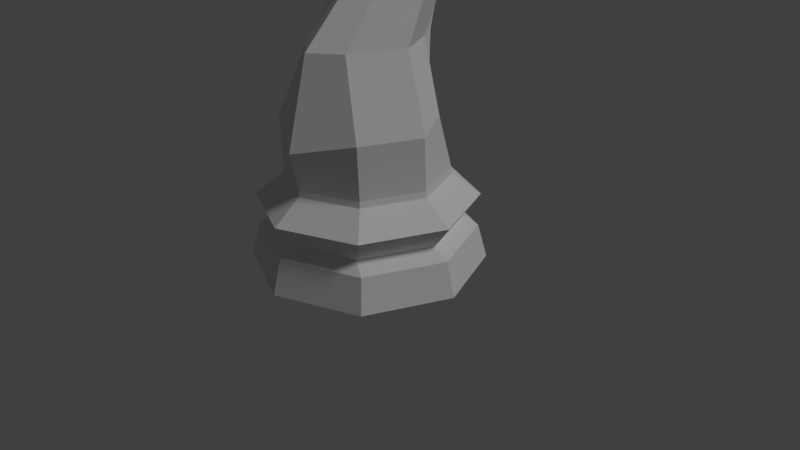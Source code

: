 # Source: chess_knight_lowpoly.blend  (saved by Blender 2.78.0; exported with 4.5.12 LTS)
import bpy
from mathutils import Matrix  # noqa: F401  (used for matrix-valued properties, if any)

bpy.ops.wm.read_factory_settings(use_empty=True)
scene = bpy.context.scene
scene.name = 'Scene'

# ---- collections
col_collection_1 = bpy.data.collections.new('Collection 1'); scene.collection.children.link(col_collection_1)

# ---- world
world_world = bpy.data.worlds.new('World'); scene.world = world_world
world_world.color = (0.05088, 0.05088, 0.05088)
world_world.use_sun_shadow = False
world_world.sun_shadow_jitter_overblur = 0.0
world_world.cycles.sampling_method = 'MANUAL'

# ---- cameras
cam_camera = bpy.data.cameras.new('Camera')
cam_camera.clip_end = 100.0
cam_camera.lens = 35.0
cam_camera.sensor_width = 32.0
cam_camera.sensor_height = 18.0
cam_camera.ortho_scale = 7.314
cam_camera.dof.focus_distance = 0.0
cam_camera.dof.aperture_fstop = 128.0

# ---- lights
light_lamp = bpy.data.lights.new('Lamp', 'SUN')
light_lamp.transmission_factor = 0.0
light_lamp.cutoff_distance = 30.0
light_lamp.angle = 0.1993
light_lamp.energy = 1.0
light_lamp.shadow_buffer_clip_start = 1.001
light_lamp.shadow_soft_size = 0.1
light_lamp.shadow_cascade_max_distance = 1000.0

# ---- meshes
me_cylinder_001 = bpy.data.meshes.new('Cylinder.001')
me_cylinder_001.from_pydata([(0.0, 1.5, -1.0), (0.0, -1.16, 0.6897), (1.061, 1.061, -1.0), (0.7058, -0.7682, 0.8692), (1.5, 1.132e-07, -1.0), (1.013, -0.02771, 0.8692), (1.061, -1.061, -1.0), (0.7058, 0.5161, 0.9164), (-4.888e-07, -1.5, -1.0), (0.0, 1.065, 0.1335), (0.7187, 0.7534, 0.1335), (1.031, 2.438e-07, 0.1335), (0.7187, -0.7534, 0.1335), (0.0, -1.065, 0.1335), (1.406e-08, 1.381, -0.566), (0.9764, 0.9764, -0.566), (1.381, 1.439e-07, -0.566), (0.9764, -0.9764, -0.566), (-4.359e-07, -1.381, -0.566), (0.0, -0.337, 2.341), (0.0, 1.423, -0.1439), (0.9719, 1.007, -0.1439), (1.389, 1.576e-07, -0.1439), (0.9719, -1.007, -0.1439), (0.0, -1.423, -0.1439), (0.3211, -0.1024, 2.382), (0.5594, 0.4641, 2.483), (0.3211, 1.03, 2.584), (0.0, 1.047, 0.2111), (0.7058, 0.7405, 0.2111), (1.013, 2.566e-07, 0.2111), (0.7058, -0.7405, 0.2111), (0.0, -1.047, 0.2111), (0.3476, 0.6091, 1.79), (0.0, 1.263, -0.4495), (0.7989, 0.8932, -0.4495), (1.169, 2.265e-07, -0.4495), (0.7989, -0.8932, -0.4495), (0.0, -1.263, -0.4495), (0.6275, 0.08312, 1.79), (0.3476, -0.5924, 1.79), (0.0, -0.8722, 1.79), (0.0, -0.288, 2.584), (0.3211, -0.05591, 2.875), (0.5594, 0.3942, 3.233), (0.0, -0.5078, 2.782), (0.0, 0.1572, 3.809), (0.3211, 0.1155, 3.642), (0.3211, -0.3641, 3.081), (0.5594, -0.02466, 3.433), (0.2992, 0.7355, 3.475), (0.0, -0.749, 2.859), (0.0, -0.7136, 3.641), (0.2097, -0.7651, 3.47), (0.2097, -0.9985, 2.964), (0.3251, -0.8818, 3.217), (0.0, -1.185, 2.906), (0.0, -1.195, 3.458), (0.1219, -1.2, 3.337), (0.1001, -1.196, 3.009), (0.1858, -1.198, 3.212), (0.07953, 1.117, 2.922), (0.0861, 0.7922, 1.76), (0.1748, 0.9713, 0.2111), (0.178, 0.9881, 0.1335), (0.2407, 1.32, -0.1439), (0.1979, 1.172, -0.4495), (0.2418, 1.281, -0.566), (0.2627, 1.391, -1.0), (0.1748, 0.7291, 0.8749), (0.07953, 0.1469, 3.768), (0.05192, -0.7264, 3.599), (0.0302, -1.196, 3.428), (0.1017, 0.9172, 3.598), (0.07953, 0.8234, 3.901), (0.0, 0.8649, 3.946), (0.07953, 1.117, 2.922), (0.0861, 0.7922, 1.76), (0.0, 1.047, 0.2111), (0.1748, 0.9713, 0.2111), (0.1748, 0.7291, 0.8749), (0.07953, 0.1469, 3.768), (0.0, 0.1572, 3.809), (0.07953, 0.9232, 3.64), (0.0, 1.031, 1.755), (0.0, 1.274, 2.997), (0.0794, 1.246, 2.885), (0.0, 0.9232, 0.8613), (0.0861, 0.9709, 1.765), (0.03976, 1.084, 3.664), (0.1748, 0.8531, 0.8749), (0.0, 1.12, 3.689), (0.07953, 0.4683, 4.005), (0.0, 0.4786, 4.046), (0.07953, 1.047, 3.64), (0.0, -0.2586, 2.5), (0.3211, -0.02578, 2.716), (0.5594, 0.4592, 2.997), (0.2998, 0.8466, 3.256), (0.1009, 0.9944, 3.425), (0.07953, 1.025, 3.413), (0.07949, 1.151, 3.402), (0.3211, 0.702, 3.49), (0.07953, 0.9232, 3.64), (0.07953, 1.025, 3.413), (0.3211, 0.8446, 3.207), (0.2992, 0.7355, 3.475), (0.1017, 0.9172, 3.598), (0.1009, 0.9944, 3.425), (0.2998, 0.8466, 3.256), (0.4229, 1.13, 3.74), (0.3094, 1.234, 3.81), (0.309, 1.279, 3.711), (0.4233, 1.194, 3.614)], [], [(63, 28, 78, 79), (30, 29, 7, 5), (15, 35, 36, 16), (41, 40, 25, 19), (67, 66, 35, 15), (17, 37, 38, 18), (16, 36, 37, 17), (46, 70, 81, 82), (39, 33, 27, 26), (31, 30, 5, 3), (32, 31, 3, 1), (67, 68, 0, 14), (17, 6, 4, 16), (12, 31, 32, 13), (23, 12, 13, 24), (10, 29, 30, 11), (11, 30, 31, 12), (64, 63, 29, 10), (65, 64, 10, 21), (22, 11, 12, 23), (21, 10, 11, 22), (18, 8, 6, 17), (37, 23, 24, 38), (35, 21, 22, 36), (36, 22, 23, 37), (1, 3, 40, 41), (61, 62, 77, 76), (66, 65, 21, 35), (3, 5, 39, 40), (40, 39, 26, 25), (5, 7, 33, 39), (16, 4, 2, 15), (95, 96, 43, 42), (96, 97, 44, 43), (70, 103, 83, 81), (97, 105, 102, 44), (2, 4, 6, 8, 0, 68), (44, 102, 47, 49), (42, 43, 48, 45), (57, 56, 59, 60, 58, 72), (43, 44, 49, 48), (62, 69, 80, 77), (49, 47, 53, 55), (45, 48, 54, 51), (70, 46, 52, 71), (48, 49, 55, 54), (71, 52, 57, 72), (55, 53, 58, 60), (54, 55, 60, 59), (51, 54, 59, 56), (53, 71, 72, 58), (47, 70, 71, 53), (102, 103, 70, 47), (98, 99, 108, 109), (34, 20, 65, 66), (7, 69, 62, 33), (20, 9, 64, 65), (9, 28, 63, 64), (15, 2, 68, 67), (33, 62, 61, 27), (14, 34, 66, 67), (29, 63, 69, 7), (79, 78, 28), (80, 79, 90), (82, 81, 92, 93), (81, 83, 94, 74, 92), (76, 77, 88, 86), (104, 61, 76, 100), (69, 63, 79, 80), (79, 28, 87, 90), (88, 84, 85, 86), (90, 87, 84, 88), (86, 85, 91, 89, 94, 101), (100, 76, 86, 101), (77, 80, 90, 88), (74, 75, 93, 92), (89, 91, 75, 74, 94), (83, 100, 101, 94), (103, 104, 100, 83), (27, 61, 104, 105), (26, 27, 105, 97), (25, 26, 97, 96), (19, 25, 96, 95), (50, 73, 103, 102), (73, 99, 104, 103), (98, 50, 102, 105), (99, 98, 105, 104), (106, 109, 113, 110), (99, 73, 107, 108), (50, 98, 109, 106), (73, 50, 106, 107), (113, 112, 111, 110), (107, 106, 110, 111), (109, 108, 112, 113), (108, 107, 111, 112)])
me_cylinder_001.polygons.foreach_set('use_smooth', [True] * 95)
me_cylinder_001.use_remesh_preserve_volume = False
me_cylinder_001.use_remesh_preserve_attributes = False
me_cylinder_001.use_mirror_vertex_groups = False
me_cylinder_001.update()

# ---- objects
ob_chesspiecebase = bpy.data.objects.new('ChessPieceBase', me_cylinder_001)
ob_lamp = bpy.data.objects.new('Lamp', light_lamp)
ob_camera = bpy.data.objects.new('Camera', cam_camera)

# ---- transforms, parenting, visibility, modifiers, constraints
ob_chesspiecebase.location = (0.0, 0.0, 1.0)
ob_chesspiecebase.lineart.crease_threshold = 0.0
_m = ob_chesspiecebase.modifiers.new('Mirror', 'MIRROR')
_m.use_clip = True
_m = ob_chesspiecebase.modifiers.new('EdgeSplit', 'EDGE_SPLIT')
_m.split_angle = 0.001745
ob_lamp.location = (4.076, 1.005, 5.904)
ob_lamp.rotation_euler = (0.6503, 0.05522, 1.866)
ob_lamp.lock_rotations_4d = False
ob_lamp.empty_display_type = 'ARROWS'
ob_lamp.color = (0.0, 0.0, 0.0, 0.0)
ob_lamp.lineart.crease_threshold = 0.0
ob_camera.location = (7.481, -6.508, 5.344)
ob_camera.rotation_euler = (1.109, 0.0, 0.8149)
ob_camera.lock_rotations_4d = False
ob_camera.empty_display_type = 'ARROWS'
ob_camera.color = (0.0, 0.0, 0.0, 0.0)
ob_camera.display_type = 'WIRE'
ob_camera.lineart.crease_threshold = 0.0

# ---- collection membership
col_collection_1.objects.link(ob_chesspiecebase)
col_collection_1.objects.link(ob_lamp)
col_collection_1.objects.link(ob_camera)

# ---- scene / render settings (as saved in the file)
scene.camera = ob_camera
scene.frame_start = 1; scene.frame_end = 250; scene.frame_set(1)
scene.render.engine = 'BLENDER_EEVEE_NEXT'
scene.render.resolution_percentage = 50
scene.render.dither_intensity = 0.0
scene.cycles.use_denoising = False
scene.cycles.samples = 128
scene.cycles.sampling_pattern = 'TABULATED_SOBOL'
scene.cycles.light_sampling_threshold = 0.0
scene.cycles.use_adaptive_sampling = False
scene.cycles.use_light_tree = False
scene.cycles.blur_glossy = 0.0
scene.cycles.sample_clamp_indirect = 0.0
scene.view_settings.view_transform = 'Standard'
bpy.context.view_layer.update()
